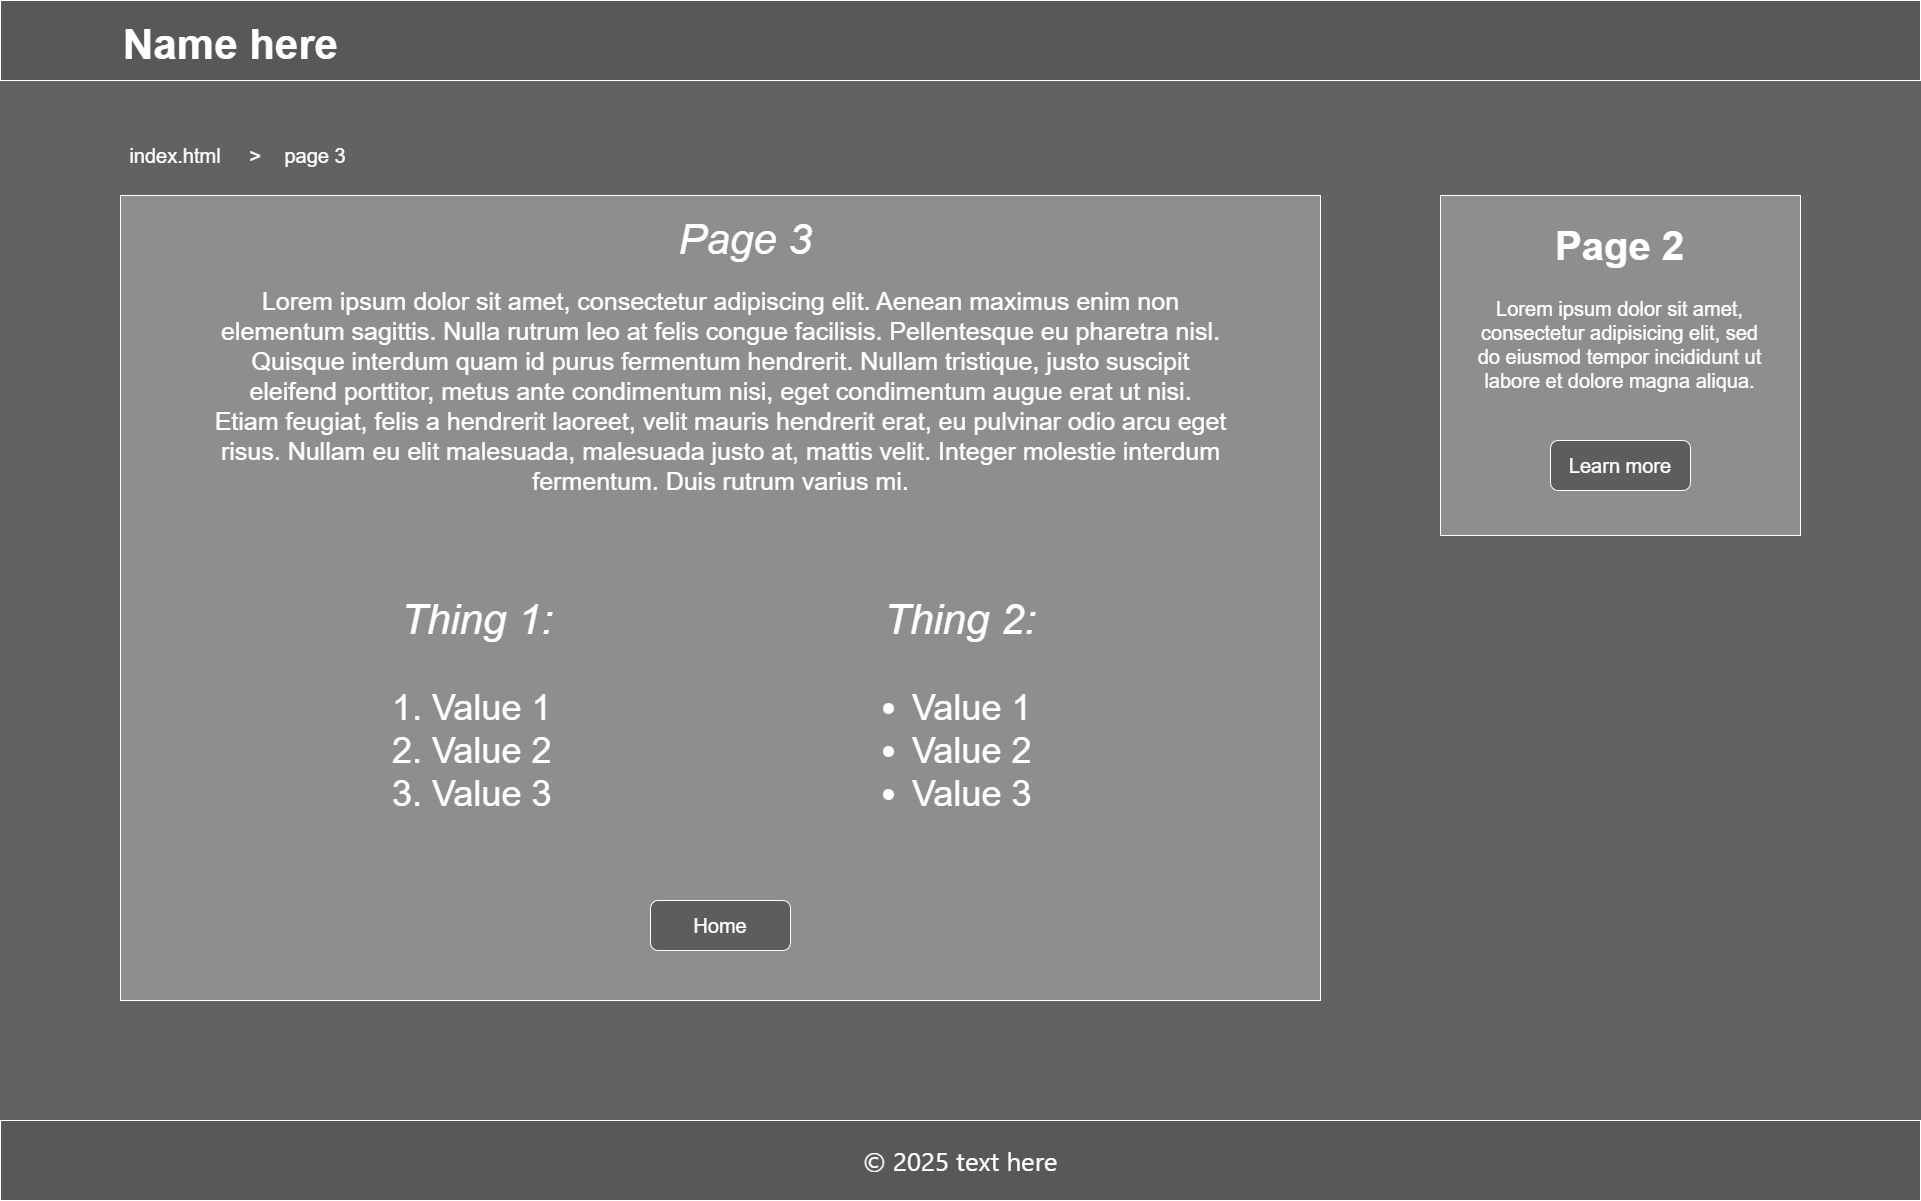

The diagram above was exported from draw.io. Its source (the exported page's mxGraphModel, read from the mxfile embedded in the PNG):
<mxGraphModel dx="1678" dy="1062" grid="1" gridSize="10" guides="1" tooltips="1" connect="1" arrows="1" fold="1" page="1" pageScale="1" pageWidth="1920" pageHeight="1200" background="light-dark(#FFFFFF,#626262)" math="0" shadow="0">
  <root>
    <mxCell id="0" />
    <mxCell id="1" parent="0" />
    <mxCell id="QBanhCJJ7Rct2O_XCCid-3" value="" style="endArrow=none;html=1;rounded=0;" parent="1" edge="1">
      <mxGeometry width="50" height="50" relative="1" as="geometry">
        <mxPoint y="80" as="sourcePoint" />
        <mxPoint x="1910" y="80" as="targetPoint" />
      </mxGeometry>
    </mxCell>
    <mxCell id="QBanhCJJ7Rct2O_XCCid-5" value="" style="endArrow=none;html=1;rounded=0;" parent="1" edge="1">
      <mxGeometry width="50" height="50" relative="1" as="geometry">
        <mxPoint y="1120" as="sourcePoint" />
        <mxPoint x="1910" y="1120" as="targetPoint" />
      </mxGeometry>
    </mxCell>
    <mxCell id="QBanhCJJ7Rct2O_XCCid-7" value="" style="rounded=0;whiteSpace=wrap;html=1;fillColor=light-dark(#000000,#8E8E8E);labelBackgroundColor=none;" parent="1" vertex="1">
      <mxGeometry x="120" y="195" width="1200" height="805" as="geometry" />
    </mxCell>
    <mxCell id="QBanhCJJ7Rct2O_XCCid-10" value="" style="rounded=0;whiteSpace=wrap;html=1;fillColor=light-dark(#FFFFFF,#585858);" parent="1" vertex="1">
      <mxGeometry y="1120" width="1920" height="80" as="geometry" />
    </mxCell>
    <mxCell id="QBanhCJJ7Rct2O_XCCid-11" value="" style="rounded=0;whiteSpace=wrap;html=1;fillColor=light-dark(#FFFFFF,#585858);" parent="1" vertex="1">
      <mxGeometry width="1920" height="80" as="geometry" />
    </mxCell>
    <mxCell id="QBanhCJJ7Rct2O_XCCid-4" value="Name here" style="text;strokeColor=none;fillColor=none;html=1;fontSize=42;fontStyle=1;verticalAlign=middle;align=center;" parent="1" vertex="1">
      <mxGeometry x="120" y="10" width="220" height="70" as="geometry" />
    </mxCell>
    <mxCell id="yw92Ta8bbmKCopm-6Z1V-1" value="index.html" style="text;html=1;whiteSpace=wrap;strokeColor=none;fillColor=none;align=center;verticalAlign=middle;rounded=0;fontSize=20;" parent="1" vertex="1">
      <mxGeometry x="120" y="115" width="110" height="80" as="geometry" />
    </mxCell>
    <mxCell id="yw92Ta8bbmKCopm-6Z1V-2" value="page 3" style="text;html=1;whiteSpace=wrap;strokeColor=none;fillColor=none;align=center;verticalAlign=middle;rounded=0;fontSize=20;" parent="1" vertex="1">
      <mxGeometry x="240" y="127.5" width="150" height="55" as="geometry" />
    </mxCell>
    <mxCell id="yw92Ta8bbmKCopm-6Z1V-3" value="&amp;gt;" style="text;html=1;whiteSpace=wrap;strokeColor=none;fillColor=none;align=center;verticalAlign=middle;rounded=0;fontSize=20;" parent="1" vertex="1">
      <mxGeometry x="240" y="140" width="30" height="30" as="geometry" />
    </mxCell>
    <mxCell id="yw92Ta8bbmKCopm-6Z1V-8" value="&lt;p&gt;&lt;span style=&quot;font-family: &amp;quot;Segoe UI&amp;quot;, -apple-system, Arial, Verdana, sans-serif; font-size: 26px; text-align: left;&quot;&gt;© 2025 text here&lt;/span&gt;&lt;/p&gt;" style="text;html=1;whiteSpace=wrap;strokeColor=none;fillColor=none;align=center;verticalAlign=middle;rounded=0;fontColor=default;" parent="1" vertex="1">
      <mxGeometry x="750" y="1140" width="420" height="40" as="geometry" />
    </mxCell>
    <mxCell id="yw92Ta8bbmKCopm-6Z1V-10" value="" style="rounded=0;whiteSpace=wrap;html=1;fontColor=default;labelBackgroundColor=light-dark(#FFFFFF,#4E4E4E);fillColor=light-dark(#FFFFFF,#8E8E8E);" parent="1" vertex="1">
      <mxGeometry x="1440" y="195" width="360" height="340" as="geometry" />
    </mxCell>
    <mxCell id="yw92Ta8bbmKCopm-6Z1V-13" value="Page 3" style="text;html=1;whiteSpace=wrap;strokeColor=none;fillColor=none;align=center;verticalAlign=middle;rounded=0;fontSize=42;fontStyle=2" parent="1" vertex="1">
      <mxGeometry x="667.5" y="210" width="153.5" height="60" as="geometry" />
    </mxCell>
    <mxCell id="yw92Ta8bbmKCopm-6Z1V-17" value="&lt;span style=&quot;font-family: &amp;quot;Open Sans&amp;quot;, Arial, sans-serif;&quot;&gt;Lorem ipsum dolor sit amet, consectetur adipiscing elit. Aenean maximus enim non elementum sagittis. Nulla rutrum leo at felis congue facilisis. Pellentesque eu pharetra nisl. Quisque interdum quam id purus fermentum hendrerit. Nullam tristique, justo suscipit eleifend porttitor, metus ante condimentum nisi, eget condimentum augue erat ut nisi. Etiam feugiat, felis a hendrerit laoreet, velit mauris hendrerit erat, eu pulvinar odio arcu eget risus. Nullam eu elit malesuada, malesuada justo at, mattis velit. Integer molestie interdum fermentum. Duis rutrum varius mi.&lt;/span&gt;" style="text;html=1;whiteSpace=wrap;strokeColor=none;fillColor=none;align=center;verticalAlign=middle;rounded=0;fontColor=default;labelBackgroundColor=none;fontSize=25;" parent="1" vertex="1">
      <mxGeometry x="212.5" y="290" width="1015" height="200" as="geometry" />
    </mxCell>
    <mxCell id="yw92Ta8bbmKCopm-6Z1V-22" value="Learn more" style="rounded=1;whiteSpace=wrap;html=1;fillColor=light-dark(#FFFFFF,#5D5D5D);fontSize=20;" parent="1" vertex="1">
      <mxGeometry x="1550.01" y="440" width="140" height="50" as="geometry" />
    </mxCell>
    <mxCell id="yw92Ta8bbmKCopm-6Z1V-27" value="&lt;h1 style=&quot;margin-top: 0px;&quot;&gt;Page 2&lt;/h1&gt;&lt;p&gt;Lorem ipsum dolor sit amet, consectetur adipisicing elit, sed do eiusmod tempor incididunt ut labore et dolore magna aliqua.&lt;/p&gt;" style="text;html=1;whiteSpace=wrap;overflow=hidden;rounded=0;fontSize=20;align=center;" parent="1" vertex="1">
      <mxGeometry x="1474.38" y="215" width="291.25" height="198" as="geometry" />
    </mxCell>
    <mxCell id="yw92Ta8bbmKCopm-6Z1V-38" value="Home" style="rounded=1;whiteSpace=wrap;html=1;fillColor=light-dark(#FFFFFF,#5D5D5D);fontSize=20;" parent="1" vertex="1">
      <mxGeometry x="650" y="900" width="140" height="50" as="geometry" />
    </mxCell>
    <mxCell id="-OobRBu2xLmyFc5ou4_z-2" value="Thing 1:" style="text;html=1;whiteSpace=wrap;strokeColor=none;fillColor=none;align=center;verticalAlign=middle;rounded=0;fontSize=42;fontStyle=2" vertex="1" parent="1">
      <mxGeometry x="400" y="590" width="153.5" height="60" as="geometry" />
    </mxCell>
    <mxCell id="-OobRBu2xLmyFc5ou4_z-3" value="Thing 2:" style="text;html=1;whiteSpace=wrap;strokeColor=none;fillColor=none;align=center;verticalAlign=middle;rounded=0;fontSize=42;fontStyle=2" vertex="1" parent="1">
      <mxGeometry x="883" y="590" width="153.5" height="60" as="geometry" />
    </mxCell>
    <mxCell id="-OobRBu2xLmyFc5ou4_z-4" value="&lt;ul&gt;&lt;li&gt;Value 1&lt;/li&gt;&lt;li&gt;Value 2&lt;/li&gt;&lt;li&gt;Value 3&lt;/li&gt;&lt;/ul&gt;" style="text;strokeColor=none;fillColor=none;html=1;whiteSpace=wrap;verticalAlign=middle;overflow=hidden;fontSize=36;" vertex="1" parent="1">
      <mxGeometry x="870" y="640" width="210" height="220" as="geometry" />
    </mxCell>
    <mxCell id="-OobRBu2xLmyFc5ou4_z-5" value="&lt;ol&gt;&lt;li&gt;Value 1&lt;/li&gt;&lt;li&gt;Value 2&lt;/li&gt;&lt;li&gt;Value 3&lt;/li&gt;&lt;/ol&gt;" style="text;strokeColor=none;fillColor=none;html=1;whiteSpace=wrap;verticalAlign=middle;overflow=hidden;fontSize=36;" vertex="1" parent="1">
      <mxGeometry x="390" y="640" width="190" height="220" as="geometry" />
    </mxCell>
  </root>
</mxGraphModel>